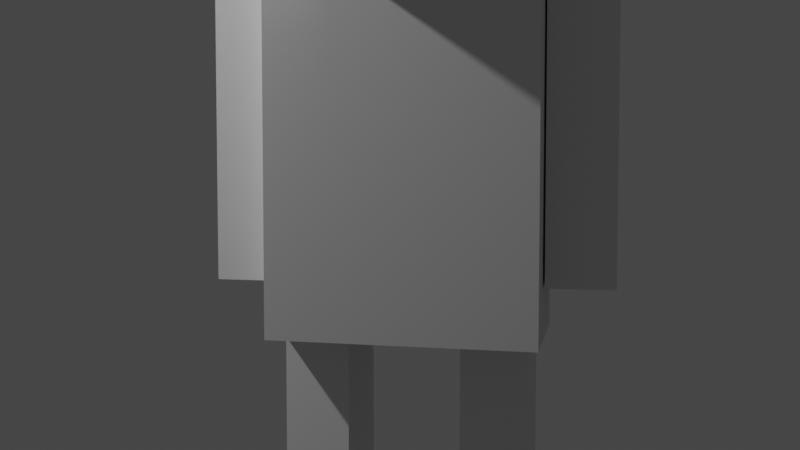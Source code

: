 # Source: mobs_dungeon_master.blend  (saved by Blender 2.81.16; exported with 4.5.12 LTS)
import bpy
from mathutils import Matrix  # noqa: F401  (used for matrix-valued properties, if any)

bpy.ops.wm.read_factory_settings(use_empty=True)
scene = bpy.context.scene
scene.name = 'Scene'

# ---- collections
col_collection = bpy.data.collections.new('Collection'); scene.collection.children.link(col_collection)

# ---- materials (node trees are filled in below, after node groups)
mat_material_001 = bpy.data.materials.new('Material.001')
mat_material_001.alpha_threshold = 0.0
mat_material_001.use_transparent_shadow = False
mat_material_001.roughness = 0.5
mat_material_001.line_color = (0.0, 0.0, 0.0, 1.0)

# ---- material node trees

# ---- world
world_world = bpy.data.worlds.new('World'); scene.world = world_world
world_world.use_nodes = True; world_world.node_tree.nodes.clear()
_N = world_world.node_tree.nodes; _L = world_world.node_tree.links
n0 = _N.new('ShaderNodeOutputWorld'); n0.name = 'World Output'; n0.location = (300, 300)
n1 = _N.new('ShaderNodeBackground'); n1.name = 'Background'; n1.location = (10, 300)
n1.inputs[0].default_value = (0.05088, 0.05088, 0.05088, 1.0)
_L.new(n1.outputs[0], n0.inputs[0])
n0.is_active_output = True
world_world.color = (0.05088, 0.05088, 0.05088)
world_world.use_sun_shadow = False
world_world.sun_shadow_jitter_overblur = 0.0

# ---- cameras
cam_camera_001 = bpy.data.cameras.new('Camera.001')
cam_camera_001.clip_end = 100.0
cam_camera_001.lens = 35.0
cam_camera_001.sensor_width = 32.0
cam_camera_001.sensor_height = 18.0
cam_camera_001.dof.focus_distance = 0.0

# ---- lights
light_light = bpy.data.lights.new('Light', 'POINT')
light_light.transmission_factor = 0.0
light_light.energy = 1000.0
light_light.shadow_soft_size = 0.1
light_light.shadow_maximum_resolution = 0.006
light_light.use_absolute_resolution = True

# ---- meshes
me_cube_008 = bpy.data.meshes.new('Cube.008')
me_cube_008.from_pydata([(0.3188, 0.7897, 3.232), (0.3188, -0.01642, 3.232), (-0.3483, -0.01642, 3.232), (-0.3483, 0.7897, 3.232), (0.3188, 0.7897, 3.887), (0.3188, -0.01642, 3.887), (-0.3483, -0.01642, 3.887), (-0.3483, 0.7897, 3.887), (-0.7051, 0.1786, 1.634), (-0.7051, -0.3254, 1.634), (-1.048, -0.3254, 1.634), (-1.048, 0.1786, 1.634), (-0.7051, 0.1786, 3.634), (-0.7051, -0.3254, 3.634), (-1.048, -0.3254, 3.634), (-1.048, 0.1786, 3.634), (0.6779, 0.1786, 1.634), (0.6779, -0.3254, 1.634), (1.021, -0.3254, 1.634), (1.021, 0.1786, 1.634), (0.6779, 0.1786, 3.634), (0.6779, -0.3254, 3.634), (1.021, -0.3254, 3.634), (1.021, 0.1786, 3.634), (0.3012, 0.1669, 0.5513), (0.3012, -0.3371, 0.5513), (0.6439, -0.3371, 0.5513), (0.6439, 0.1669, 0.5513), (0.3012, 0.1669, 1.404), (0.3012, -0.3371, 1.404), (0.6439, -0.3371, 1.404), (0.6439, 0.1669, 1.404), (-0.2849, -0.3371, 0.5513), (-0.2849, 0.1669, 0.5513), (-0.6276, 0.1669, 0.5513), (-0.6276, -0.3371, 0.5513), (-0.2849, -0.3371, 1.404), (-0.2849, 0.1669, 1.404), (-0.6276, 0.1669, 1.404), (-0.6276, -0.3371, 1.404), (0.6651, 0.4188, 1.364), (0.6651, -0.3994, 1.364), (-0.6946, -0.3994, 1.364), (-0.6946, 0.4188, 1.364), (0.6651, 0.4188, 3.791), (0.6651, -0.3994, 3.791), (-0.6946, -0.3994, 3.791), (-0.6946, 0.4188, 3.791)], [], [(4, 5, 1, 0), (5, 6, 2, 1), (6, 7, 3, 2), (7, 4, 0, 3), (0, 1, 2, 3), (7, 6, 5, 4), (12, 13, 9, 8), (13, 14, 10, 9), (14, 15, 11, 10), (15, 12, 8, 11), (8, 9, 10, 11), (15, 14, 13, 12), (20, 16, 17, 21), (21, 17, 18, 22), (22, 18, 19, 23), (23, 19, 16, 20), (16, 19, 18, 17), (23, 20, 21, 22), (28, 24, 25, 29), (29, 25, 26, 30), (30, 26, 27, 31), (31, 27, 24, 28), (24, 27, 26, 25), (31, 28, 29, 30), (36, 32, 33, 37), (37, 33, 34, 38), (38, 34, 35, 39), (39, 35, 32, 36), (32, 35, 34, 33), (39, 36, 37, 38), (44, 45, 41, 40), (45, 46, 42, 41), (46, 47, 43, 42), (47, 44, 40, 43), (40, 41, 42, 43), (47, 46, 45, 44)])
_uv = me_cube_008.uv_layers.new(name='UVMap')
_uv.uv.foreach_set('vector', [0.3874, 0.7139, 0.09429, 0.7139, 0.09429, 0.5401, 0.3874, 0.5401, 0.05979, 0.5664, 0.418, 0.567, 0.418, 0.7386, 0.05979, 0.738, 0.3887, 0.7117, 0.09483, 0.7117, 0.09558, 0.5414, 0.3895, 0.5414, 0.4172, 0.9441, 0.05995, 0.9441, 0.05995, 0.746, 0.4172, 0.746, 0.05936, 0.738, 0.05936, 0.5425, 0.4198, 0.5425, 0.4198, 0.738, 0.4198, 0.5446, 0.4198, 0.7401, 0.05893, 0.7401, 0.05893, 0.5446, 0.8227, 0.3361, 0.8227, 0.4563, 0.2023, 0.4563, 0.2023, 0.3361, 0.8233, 0.3371, 0.8233, 0.4574, 0.203, 0.4574, 0.203, 0.3371, 0.729, 0.3081, 0.729, 0.4572, 0.0007392, 0.4572, 0.0007392, 0.3081, 0.6508, 0.4378, 0.6508, 0.558, 0.03051, 0.558, 0.03051, 0.4378, 0.2285, 0.2848, 0.2285, 0.4351, 0.0332, 0.4351, 0.0332, 0.2848, 0.2377, 0.4602, 0.2377, 0.3118, 0.4306, 0.3118, 0.4306, 0.4602, 0.8227, 0.3361, 0.2023, 0.3361, 0.2023, 0.4563, 0.8227, 0.4563, 0.8233, 0.3371, 0.203, 0.3371, 0.203, 0.4574, 0.8233, 0.4574, 0.729, 0.3081, 0.0007392, 0.3081, 0.0007392, 0.4572, 0.729, 0.4572, 0.6508, 0.4378, 0.03051, 0.4378, 0.03051, 0.558, 0.6508, 0.558, 0.2285, 0.2848, 0.0332, 0.2848, 0.0332, 0.4351, 0.2285, 0.4351, 0.2377, 0.4602, 0.4306, 0.4602, 0.4306, 0.3118, 0.2377, 0.3118, 0.8669, 0.5084, 0.8663, 0.3631, 0.7479, 0.3631, 0.7485, 0.5084, 0.9628, 0.5082, 0.9628, 0.3631, 0.8738, 0.3631, 0.8738, 0.5082, 0.8658, 0.5089, 0.8658, 0.3635, 0.748, 0.3639, 0.748, 0.5093, 0.7413, 0.5095, 0.7413, 0.3601, 0.6166, 0.3605, 0.6166, 0.5098, 0.7457, 0.2598, 0.7457, 0.3597, 0.8658, 0.3597, 0.8658, 0.2598, 0.7466, 0.5111, 0.7466, 0.6124, 0.8667, 0.6124, 0.8667, 0.5111, 0.8653, 0.5107, 0.8653, 0.358, 0.7363, 0.358, 0.7363, 0.5107, 0.9668, 0.5105, 0.9668, 0.3575, 0.867, 0.3575, 0.867, 0.5105, 0.8642, 0.5112, 0.8642, 0.3575, 0.7358, 0.3578, 0.7358, 0.5115, 0.7329, 0.5108, 0.7329, 0.3614, 0.6072, 0.3618, 0.6072, 0.5112, 0.7333, 0.2576, 0.7333, 0.3575, 0.8642, 0.3575, 0.8642, 0.2576, 0.7343, 0.5133, 0.7343, 0.6147, 0.8651, 0.6147, 0.8651, 0.5133, 0.707, 0.9565, 0.5208, 0.9574, 0.5208, 0.5403, 0.707, 0.5393, 0.9983, 0.9583, 0.5214, 0.9583, 0.5214, 0.5412, 0.9983, 0.5412, 0.9969, 0.956, 0.8093, 0.9565, 0.8093, 0.5417, 0.9969, 0.5411, 0.997, 0.9565, 0.5216, 0.9565, 0.5216, 0.5415, 0.997, 0.5415, 0.5186, 0.6905, 0.5186, 0.5415, 0.9955, 0.5415, 0.9955, 0.6905, 0.9964, 0.8006, 0.9964, 0.9591, 0.5209, 0.9591, 0.5209, 0.8006])
me_cube_008.materials.append(mat_material_001)
me_cube_008.use_remesh_preserve_volume = False
me_cube_008.use_remesh_preserve_attributes = False
me_cube_008.use_mirror_vertex_groups = False
me_cube_008.update()
arm_armature = bpy.data.armatures.new('Armature')  # bones are not reproduced

# ---- objects
ob_light = bpy.data.objects.new('Light', light_light)
ob_armature = bpy.data.objects.new('Armature', arm_armature)
ob_camera = bpy.data.objects.new('Camera', cam_camera_001)
ob_cube_004 = bpy.data.objects.new('Cube.004', me_cube_008)

# ---- transforms, parenting, visibility, modifiers, constraints
ob_light.location = (4.076, 1.005, 5.904)
ob_light.rotation_euler = (0.6503, 0.05522, 1.866)
ob_light.lock_rotations_4d = False
ob_light.empty_display_type = 'ARROWS'
ob_light.color = (0.0, 0.0, 0.0, 0.0)
ob_light.lineart.crease_threshold = 0.0
ob_armature.location = (0.0, 0.0, 0.0)
ob_armature.lineart.crease_threshold = 0.0
ob_camera.location = (-0.9928, 4.491, 2.184)
ob_camera.rotation_euler = (1.515, -1.914e-07, 3.373)
ob_camera.lineart.crease_threshold = 0.0
ob_cube_004.parent = ob_armature
ob_cube_004.location = (0.0, 0.0, 0.0)
ob_cube_004.lineart.crease_threshold = 0.0
_vg = ob_cube_004.vertex_groups.new(name='root')
for _i, _w in zip([16, 17, 24, 25, 26, 27, 28, 29, 30, 31, 32, 33, 34, 35, 36, 37, 38, 39, 40, 41, 42, 43, 44, 45, 46, 47], [0.0, 0.0, 2.013e-14, 4.44e-13, 0.01003, 3.833e-08, 9.914e-10, 5.56e-28, 1.778e-05, 9.667e-17, 3.014e-16, 5.647e-22, 4.645e-08, 4.707e-19, 8.264e-07, 5.561e-16, 8.04e-20, 3.664e-25, 0.9996, 1.0, 1.0, 1.0, 1.0, 1.0, 0.934, 1.0]): _vg.add([_i], _w, 'REPLACE')
_vg = ob_cube_004.vertex_groups.new(name='Bone.001')
for _i, _w in zip([16, 17, 18, 19, 20, 21, 22, 23, 24, 25, 26, 27, 28, 29, 30, 31], [1.0, 1.0, 1.0, 1.0, 1.0, 1.0, 0.9976, 1.0, 3.427e-19, 2.317e-18, 7.44e-21, 5.914e-12, 0.0, 1.007e-11, 5.639e-08, 3.043e-13]): _vg.add([_i], _w, 'REPLACE')
_vg = ob_cube_004.vertex_groups.new(name='Bone.002')
for _i, _w in zip([8, 9, 10, 11, 12, 13, 14, 15, 16, 17, 18, 19, 20, 21, 22, 23, 32, 33, 34, 35, 36, 37, 38, 39], [1.0, 1.0, 1.0, 1.0, 1.0, 1.0, 1.0, 1.0, 0.0, 0.0, 0.0, 0.0, 0.0, 0.0, 0.0, 0.0, 1.164e-15, 8.396e-26, 6.017e-07, 2.648e-05, 6.276e-07, 1.101e-09, 0.001936, 8.018e-05]): _vg.add([_i], _w, 'REPLACE')
_vg = ob_cube_004.vertex_groups.new(name='Bone.003')
for _i, _w in zip([16, 17, 18, 19, 20, 21, 22, 23, 24, 25, 26, 27, 28, 29, 30, 31, 32, 33, 34, 35, 36, 37, 38, 39], [1.789e-30, 8.134e-11, 1.46e-22, 1.544e-17, 2.499e-11, 0.0001284, 4.987e-05, 1.247e-09, 1.0, 1.0, 1.0, 1.0, 1.0, 1.0, 0.9999, 1.0, 1.007e-17, 2.167e-10, 1.458e-08, 1.569e-12, 6.203e-13, 1.381e-14, 4.864e-10, 1.096e-15]): _vg.add([_i], _w, 'REPLACE')
_vg = ob_cube_004.vertex_groups.new(name='Bone.004')
for _i, _w in zip([16, 17, 18, 19, 20, 21, 22, 23, 24, 25, 26, 27, 28, 29, 30, 31, 32, 33, 34, 35, 36, 37, 38, 39], [0.0, 0.0, 0.0, 0.0, 0.0, 0.0, 0.0, 0.0, 0.0002418, 6.269e-33, 1.514e-08, 3.136e-09, 1.107e-13, 4.236e-16, 0.002942, 2.412e-23, 1.0, 1.0, 1.0, 1.0, 1.0, 1.0, 1.0, 1.0]): _vg.add([_i], _w, 'REPLACE')
_vg = ob_cube_004.vertex_groups.new(name='Bone.005')
for _i, _w in zip([0, 1, 2, 3, 4, 5, 6, 7, 16, 17, 18, 19, 20, 21, 22, 23], [1.0, 1.0, 1.0, 1.0, 1.0, 1.0, 1.0, 1.0, 3.481e-20, 4.523e-19, 2.08e-23, 6.22e-07, 2.346e-31, 3.782e-14, 2.731e-13, 3.85e-06]): _vg.add([_i], _w, 'REPLACE')
_m = ob_cube_004.modifiers.new('Armature', 'ARMATURE')
_m.object = ob_armature

# ---- collection membership
col_collection.objects.link(ob_light)
col_collection.objects.link(ob_armature)
col_collection.objects.link(ob_camera)
col_collection.objects.link(ob_cube_004)

# ---- scene / render settings (as saved in the file)
scene.camera = ob_camera
scene.frame_start = 0; scene.frame_end = 50; scene.frame_set(1)
scene.render.engine = 'BLENDER_EEVEE_NEXT'
scene.cycles.use_denoising = False
scene.cycles.samples = 128
scene.cycles.sampling_pattern = 'TABULATED_SOBOL'
scene.cycles.use_adaptive_sampling = False
scene.cycles.use_light_tree = False
scene.view_settings.view_transform = 'Filmic'
bpy.context.view_layer.update()
